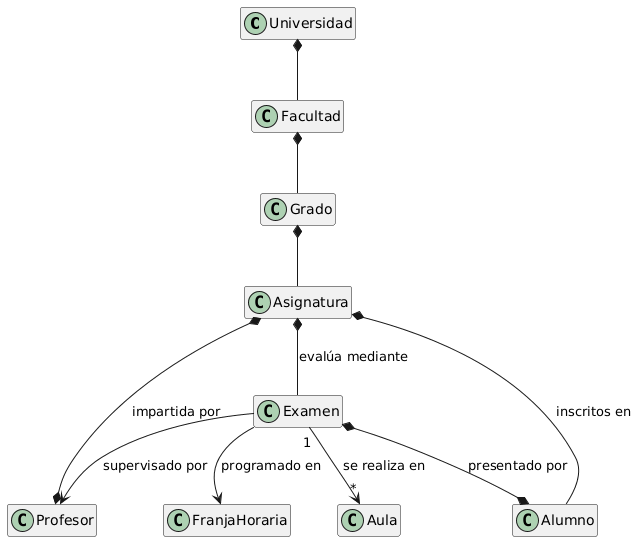

The diagram above was rendered by PlantUML. Its source (embedded in the PNG):
@startuml
class Universidad
class Facultad
class Grado
class Asignatura
class Profesor
class Alumno
class Aula
class Examen
class FranjaHoraria

Universidad *-- Facultad
Facultad *-- Grado
Grado *-- Asignatura

Asignatura *--* Profesor : impartida por
Asignatura *-- Alumno : inscritos en

Asignatura *-- Examen : evalúa mediante

Examen "1" --> "*" Aula : se realiza en
Examen --> Profesor : supervisado por
Examen --> FranjaHoraria : programado en
Examen *--* Alumno : presentado por


hide empty members
@enduml